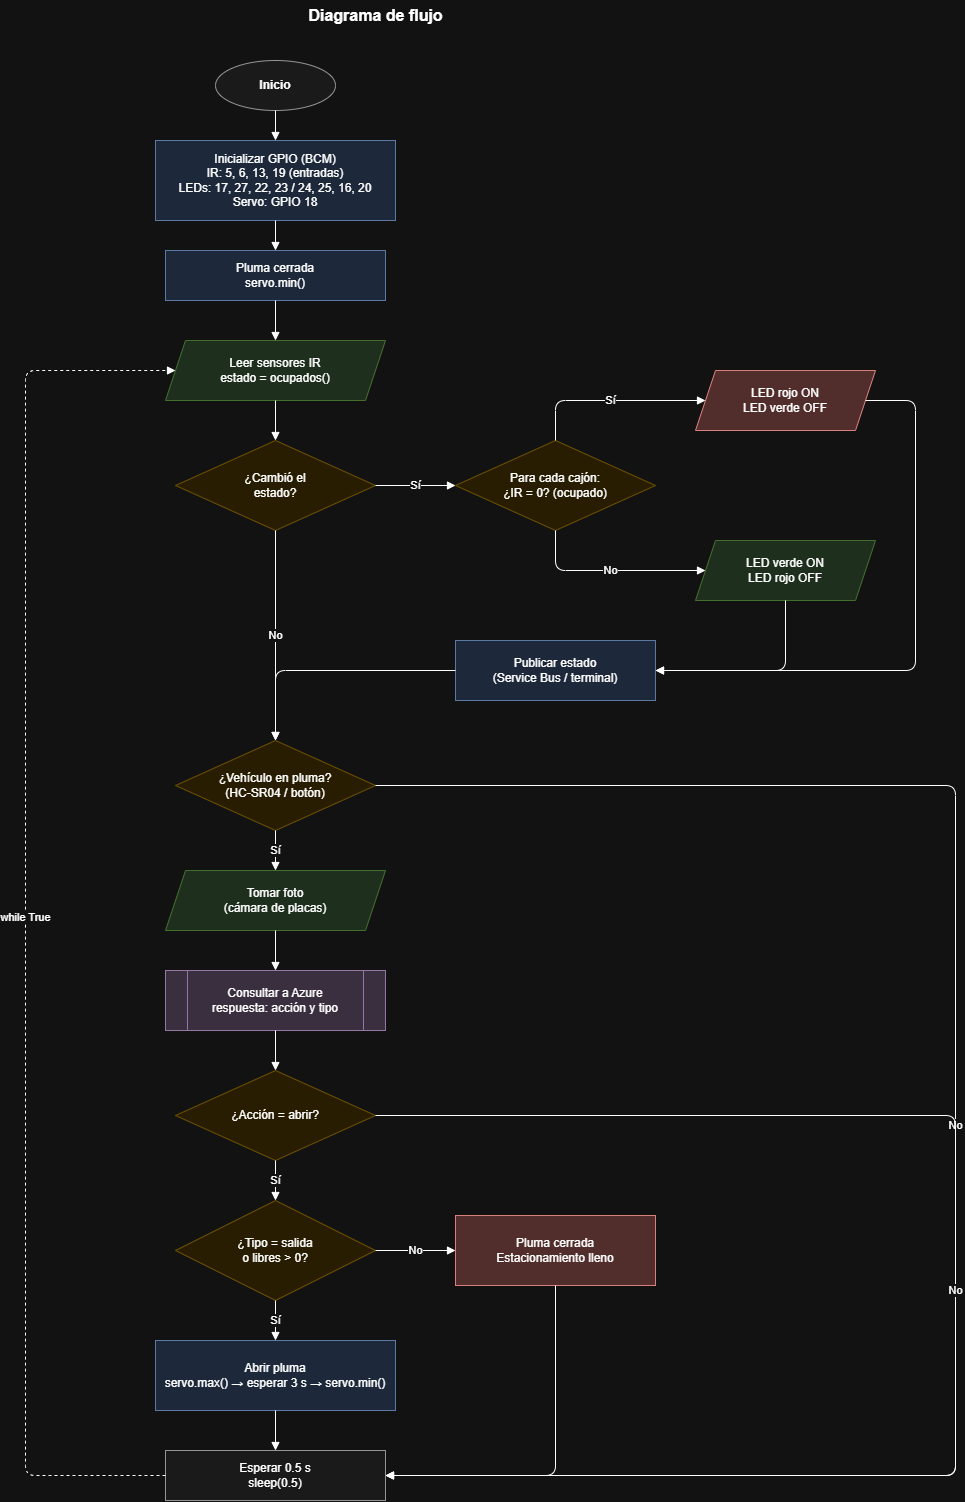

The diagram above was exported from draw.io. Its source (the exported page's mxGraphModel, read from the mxfile embedded in the PNG):
<mxGraphModel dx="1321" dy="2375" grid="1" gridSize="10" guides="1" tooltips="1" connect="1" arrows="1" fold="1" page="1" pageScale="1" pageWidth="1169" pageHeight="1654" math="0" shadow="0">
  <root>
    <mxCell id="0" />
    <mxCell id="1" parent="0" />
    <mxCell id="titulo" parent="1" style="text;html=1;align=center;verticalAlign=middle;fontSize=16;" value="&lt;b&gt;Diagrama de flujo&lt;/b&gt;" vertex="1">
      <mxGeometry height="30" width="600" x="200" y="-40" as="geometry" />
    </mxCell>
    <mxCell id="inicio" parent="1" style="ellipse;whiteSpace=wrap;html=1;fillColor=#f5f5f5;strokeColor=#666666;fontStyle=1;" value="Inicio" vertex="1">
      <mxGeometry height="50" width="120" x="340" y="20" as="geometry" />
    </mxCell>
    <mxCell id="init" parent="1" style="rounded=0;whiteSpace=wrap;html=1;fillColor=#dae8fc;strokeColor=#6c8ebf;" value="Inicializar GPIO (BCM)&lt;br&gt;IR: 5, 6, 13, 19 (entradas)&lt;br&gt;LEDs: 17, 27, 22, 23 / 24, 25, 16, 20&lt;br&gt;Servo: GPIO 18" vertex="1">
      <mxGeometry height="80" width="240" x="280" y="100" as="geometry" />
    </mxCell>
    <mxCell id="cerrada" parent="1" style="rounded=0;whiteSpace=wrap;html=1;fillColor=#dae8fc;strokeColor=#6c8ebf;" value="Pluma cerrada&lt;br&gt;servo.min()" vertex="1">
      <mxGeometry height="50" width="220" x="290" y="210" as="geometry" />
    </mxCell>
    <mxCell id="leer" parent="1" style="shape=parallelogram;perimeter=parallelogramPerimeter;whiteSpace=wrap;html=1;fixedSize=1;fillColor=#d5e8d4;strokeColor=#82b366;" value="Leer sensores IR&lt;br&gt;estado = ocupados()" vertex="1">
      <mxGeometry height="60" width="220" x="290" y="300" as="geometry" />
    </mxCell>
    <mxCell id="d_cambio" parent="1" style="rhombus;whiteSpace=wrap;html=1;fillColor=#fff2cc;strokeColor=#d6b656;" value="¿Cambió el&lt;br&gt;estado?" vertex="1">
      <mxGeometry height="90" width="200" x="300" y="400" as="geometry" />
    </mxCell>
    <mxCell id="d_ir" parent="1" style="rhombus;whiteSpace=wrap;html=1;fillColor=#fff2cc;strokeColor=#d6b656;" value="Para cada cajón:&lt;br&gt;¿IR = 0? (ocupado)" vertex="1">
      <mxGeometry height="90" width="200" x="580" y="400" as="geometry" />
    </mxCell>
    <mxCell id="led_rojo" parent="1" style="shape=parallelogram;perimeter=parallelogramPerimeter;whiteSpace=wrap;html=1;fixedSize=1;fillColor=#f8cecc;strokeColor=#b85450;" value="LED rojo ON&lt;br&gt;LED verde OFF" vertex="1">
      <mxGeometry height="60" width="180" x="820" y="330" as="geometry" />
    </mxCell>
    <mxCell id="led_verde" parent="1" style="shape=parallelogram;perimeter=parallelogramPerimeter;whiteSpace=wrap;html=1;fixedSize=1;fillColor=#d5e8d4;strokeColor=#82b366;" value="LED verde ON&lt;br&gt;LED rojo OFF" vertex="1">
      <mxGeometry height="60" width="180" x="820" y="500" as="geometry" />
    </mxCell>
    <mxCell id="publicar" parent="1" style="rounded=0;whiteSpace=wrap;html=1;fillColor=#dae8fc;strokeColor=#6c8ebf;" value="Publicar estado&lt;br&gt;(Service Bus / terminal)" vertex="1">
      <mxGeometry height="60" width="200" x="580" y="600" as="geometry" />
    </mxCell>
    <mxCell id="d_vehiculo" parent="1" style="rhombus;whiteSpace=wrap;html=1;fillColor=#fff2cc;strokeColor=#d6b656;" value="¿Vehículo en pluma?&lt;br&gt;(HC-SR04 / botón)" vertex="1">
      <mxGeometry height="90" width="200" x="300" y="700" as="geometry" />
    </mxCell>
    <mxCell id="foto" parent="1" style="shape=parallelogram;perimeter=parallelogramPerimeter;whiteSpace=wrap;html=1;fixedSize=1;fillColor=#d5e8d4;strokeColor=#82b366;" value="Tomar foto&lt;br&gt;(cámara de placas)" vertex="1">
      <mxGeometry height="60" width="220" x="290" y="830" as="geometry" />
    </mxCell>
    <mxCell id="azure" parent="1" style="shape=process;whiteSpace=wrap;html=1;backgroundOutline=1;fillColor=#e1d5e7;strokeColor=#9673a6;" value="Consultar a Azure&lt;br&gt;respuesta: acción y tipo" vertex="1">
      <mxGeometry height="60" width="220" x="290" y="930" as="geometry" />
    </mxCell>
    <mxCell id="d_accion" parent="1" style="rhombus;whiteSpace=wrap;html=1;fillColor=#fff2cc;strokeColor=#d6b656;" value="¿Acción = abrir?" vertex="1">
      <mxGeometry height="90" width="200" x="300" y="1030" as="geometry" />
    </mxCell>
    <mxCell id="d_cupo" parent="1" style="rhombus;whiteSpace=wrap;html=1;fillColor=#fff2cc;strokeColor=#d6b656;" value="¿Tipo = salida&lt;br&gt;o libres &amp;gt; 0?" vertex="1">
      <mxGeometry height="100" width="200" x="300" y="1160" as="geometry" />
    </mxCell>
    <mxCell id="lleno" parent="1" style="rounded=0;whiteSpace=wrap;html=1;fillColor=#f8cecc;strokeColor=#b85450;" value="Pluma cerrada&lt;br&gt;Estacionamiento lleno" vertex="1">
      <mxGeometry height="70" width="200" x="580" y="1175" as="geometry" />
    </mxCell>
    <mxCell id="abrir" parent="1" style="rounded=0;whiteSpace=wrap;html=1;fillColor=#dae8fc;strokeColor=#6c8ebf;" value="Abrir pluma&lt;br&gt;servo.max() → esperar 3 s → servo.min()" vertex="1">
      <mxGeometry height="70" width="240" x="280" y="1300" as="geometry" />
    </mxCell>
    <mxCell id="esperar" parent="1" style="rounded=0;whiteSpace=wrap;html=1;fillColor=#f5f5f5;strokeColor=#666666;" value="Esperar 0.5 s&lt;br&gt;sleep(0.5)" vertex="1">
      <mxGeometry height="50" width="220" x="290" y="1410" as="geometry" />
    </mxCell>
    <mxCell id="e1" edge="1" parent="1" source="inicio" style="edgeStyle=orthogonalEdgeStyle;html=1;endArrow=block;" target="init">
      <mxGeometry relative="1" as="geometry" />
    </mxCell>
    <mxCell id="e2" edge="1" parent="1" source="init" style="edgeStyle=orthogonalEdgeStyle;html=1;endArrow=block;" target="cerrada">
      <mxGeometry relative="1" as="geometry" />
    </mxCell>
    <mxCell id="e3" edge="1" parent="1" source="cerrada" style="edgeStyle=orthogonalEdgeStyle;html=1;endArrow=block;" target="leer">
      <mxGeometry relative="1" as="geometry" />
    </mxCell>
    <mxCell id="e4" edge="1" parent="1" source="leer" style="edgeStyle=orthogonalEdgeStyle;html=1;endArrow=block;" target="d_cambio">
      <mxGeometry relative="1" as="geometry" />
    </mxCell>
    <mxCell id="e5" edge="1" parent="1" source="d_cambio" style="edgeStyle=orthogonalEdgeStyle;html=1;endArrow=block;exitX=1;exitY=0.5;entryX=0;entryY=0.5;" target="d_ir" value="Sí">
      <mxGeometry relative="1" as="geometry" />
    </mxCell>
    <mxCell id="e6" edge="1" parent="1" source="d_ir" style="edgeStyle=orthogonalEdgeStyle;html=1;endArrow=block;exitX=0.5;exitY=0;entryX=0;entryY=0.5;" target="led_rojo" value="Sí">
      <mxGeometry relative="1" as="geometry">
        <Array as="points">
          <mxPoint x="680" y="360" />
        </Array>
      </mxGeometry>
    </mxCell>
    <mxCell id="e7" edge="1" parent="1" source="d_ir" style="edgeStyle=orthogonalEdgeStyle;html=1;endArrow=block;exitX=0.5;exitY=1;entryX=0;entryY=0.5;" target="led_verde" value="No">
      <mxGeometry relative="1" as="geometry">
        <Array as="points">
          <mxPoint x="680" y="530" />
        </Array>
      </mxGeometry>
    </mxCell>
    <mxCell id="e8" edge="1" parent="1" source="led_rojo" style="edgeStyle=orthogonalEdgeStyle;html=1;endArrow=block;exitX=1;exitY=0.5;entryX=1;entryY=0.5;" target="publicar">
      <mxGeometry relative="1" as="geometry">
        <Array as="points">
          <mxPoint x="1040" y="360" />
          <mxPoint x="1040" y="630" />
        </Array>
      </mxGeometry>
    </mxCell>
    <mxCell id="e9" edge="1" parent="1" source="led_verde" style="edgeStyle=orthogonalEdgeStyle;html=1;endArrow=block;exitX=0.5;exitY=1;entryX=1;entryY=0.5;" target="publicar">
      <mxGeometry relative="1" as="geometry">
        <Array as="points">
          <mxPoint x="910" y="630" />
        </Array>
      </mxGeometry>
    </mxCell>
    <mxCell id="e10" edge="1" parent="1" source="publicar" style="edgeStyle=orthogonalEdgeStyle;html=1;endArrow=block;exitX=0;exitY=0.5;entryX=0.5;entryY=0;" target="d_vehiculo">
      <mxGeometry relative="1" as="geometry">
        <Array as="points">
          <mxPoint x="400" y="630" />
        </Array>
      </mxGeometry>
    </mxCell>
    <mxCell id="e11" edge="1" parent="1" source="d_cambio" style="edgeStyle=orthogonalEdgeStyle;html=1;endArrow=block;exitX=0.5;exitY=1;entryX=0.5;entryY=0;" target="d_vehiculo" value="No">
      <mxGeometry relative="1" as="geometry" />
    </mxCell>
    <mxCell id="e12" edge="1" parent="1" source="d_vehiculo" style="edgeStyle=orthogonalEdgeStyle;html=1;endArrow=block;" target="foto" value="Sí">
      <mxGeometry relative="1" as="geometry" />
    </mxCell>
    <mxCell id="e13" edge="1" parent="1" source="d_vehiculo" style="edgeStyle=orthogonalEdgeStyle;html=1;endArrow=block;exitX=1;exitY=0.5;entryX=1;entryY=0.5;" target="esperar" value="No">
      <mxGeometry relative="1" as="geometry">
        <Array as="points">
          <mxPoint x="1080" y="745" />
          <mxPoint x="1080" y="1435" />
        </Array>
      </mxGeometry>
    </mxCell>
    <mxCell id="e14" edge="1" parent="1" source="foto" style="edgeStyle=orthogonalEdgeStyle;html=1;endArrow=block;" target="azure">
      <mxGeometry relative="1" as="geometry" />
    </mxCell>
    <mxCell id="e15" edge="1" parent="1" source="azure" style="edgeStyle=orthogonalEdgeStyle;html=1;endArrow=block;" target="d_accion">
      <mxGeometry relative="1" as="geometry" />
    </mxCell>
    <mxCell id="e16" edge="1" parent="1" source="d_accion" style="edgeStyle=orthogonalEdgeStyle;html=1;endArrow=block;" target="d_cupo" value="Sí">
      <mxGeometry relative="1" as="geometry" />
    </mxCell>
    <mxCell id="e17" edge="1" parent="1" source="d_accion" style="edgeStyle=orthogonalEdgeStyle;html=1;endArrow=block;exitX=1;exitY=0.5;entryX=1;entryY=0.5;" target="esperar" value="No">
      <mxGeometry relative="1" as="geometry">
        <Array as="points">
          <mxPoint x="1080" y="1075" />
          <mxPoint x="1080" y="1435" />
        </Array>
      </mxGeometry>
    </mxCell>
    <mxCell id="e18" edge="1" parent="1" source="d_cupo" style="edgeStyle=orthogonalEdgeStyle;html=1;endArrow=block;" target="abrir" value="Sí">
      <mxGeometry relative="1" as="geometry" />
    </mxCell>
    <mxCell id="e19" edge="1" parent="1" source="d_cupo" style="edgeStyle=orthogonalEdgeStyle;html=1;endArrow=block;exitX=1;exitY=0.5;entryX=0;entryY=0.5;" target="lleno" value="No">
      <mxGeometry relative="1" as="geometry" />
    </mxCell>
    <mxCell id="e20" edge="1" parent="1" source="lleno" style="edgeStyle=orthogonalEdgeStyle;html=1;endArrow=block;exitX=0.5;exitY=1;entryX=1;entryY=0.5;" target="esperar">
      <mxGeometry relative="1" as="geometry">
        <Array as="points">
          <mxPoint x="680" y="1435" />
        </Array>
      </mxGeometry>
    </mxCell>
    <mxCell id="e21" edge="1" parent="1" source="abrir" style="edgeStyle=orthogonalEdgeStyle;html=1;endArrow=block;" target="esperar">
      <mxGeometry relative="1" as="geometry" />
    </mxCell>
    <mxCell id="e22" edge="1" parent="1" source="esperar" style="edgeStyle=orthogonalEdgeStyle;html=1;endArrow=block;exitX=0;exitY=0.5;entryX=0;entryY=0.5;dashed=1;" target="leer" value="while True">
      <mxGeometry relative="1" as="geometry">
        <Array as="points">
          <mxPoint x="150" y="1435" />
          <mxPoint x="150" y="330" />
        </Array>
      </mxGeometry>
    </mxCell>
  </root>
</mxGraphModel>